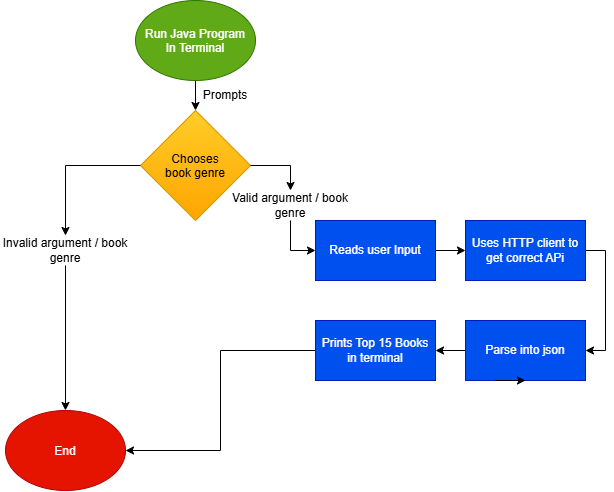

The diagram above was exported from draw.io. Its source (the exported page's mxGraphModel, read from the mxfile embedded in the PNG):
<mxGraphModel dx="995" dy="605" grid="1" gridSize="10" guides="1" tooltips="1" connect="1" arrows="1" fold="1" page="1" pageScale="1" pageWidth="850" pageHeight="1100" math="0" shadow="0">
  <root>
    <mxCell id="0" />
    <mxCell id="1" parent="0" />
    <mxCell id="KnOd84TRPu1YHnAyBMU_-10" edge="1" parent="1" source="KnOd84TRPu1YHnAyBMU_-1" style="edgeStyle=orthogonalEdgeStyle;rounded=0;orthogonalLoop=1;jettySize=auto;html=1;defaultLabelBackgroundColor=page;" target="KnOd84TRPu1YHnAyBMU_-9" value="">
      <mxGeometry relative="1" as="geometry" />
    </mxCell>
    <mxCell id="KnOd84TRPu1YHnAyBMU_-1" parent="1" style="ellipse;whiteSpace=wrap;html=1;shapeInside=1;fillColor=#60a917;fontColor=#ffffff;strokeColor=#2D7600;" value="Run Java Program In Terminal" vertex="1">
      <mxGeometry height="80" width="120" x="160" y="70" as="geometry" />
    </mxCell>
    <mxCell id="KnOd84TRPu1YHnAyBMU_-19" edge="1" parent="1" source="KnOd84TRPu1YHnAyBMU_-4" style="edgeStyle=orthogonalEdgeStyle;rounded=0;orthogonalLoop=1;jettySize=auto;html=1;exitX=1;exitY=0.5;exitDx=0;exitDy=0;entryX=0;entryY=0.5;entryDx=0;entryDy=0;defaultLabelBackgroundColor=page;" target="KnOd84TRPu1YHnAyBMU_-5">
      <mxGeometry relative="1" as="geometry" />
    </mxCell>
    <mxCell id="KnOd84TRPu1YHnAyBMU_-4" parent="1" style="rounded=0;whiteSpace=wrap;html=1;fillColor=#0050ef;fontColor=#ffffff;strokeColor=#001DBC;" value="Reads user Input" vertex="1">
      <mxGeometry height="60" width="120" x="340" y="290" as="geometry" />
    </mxCell>
    <mxCell id="KnOd84TRPu1YHnAyBMU_-21" edge="1" parent="1" source="KnOd84TRPu1YHnAyBMU_-5" style="edgeStyle=orthogonalEdgeStyle;rounded=0;orthogonalLoop=1;jettySize=auto;html=1;exitX=1;exitY=0.5;exitDx=0;exitDy=0;entryX=1;entryY=0.5;entryDx=0;entryDy=0;defaultLabelBackgroundColor=page;" target="KnOd84TRPu1YHnAyBMU_-7">
      <mxGeometry relative="1" as="geometry" />
    </mxCell>
    <mxCell id="KnOd84TRPu1YHnAyBMU_-5" parent="1" style="rounded=0;whiteSpace=wrap;html=1;fillColor=#0050ef;strokeColor=#001DBC;fontColor=#ffffff;" value="Uses HTTP client to get correct APi" vertex="1">
      <mxGeometry height="60" width="120" x="490" y="290" as="geometry" />
    </mxCell>
    <mxCell id="KnOd84TRPu1YHnAyBMU_-15" edge="1" parent="1" source="KnOd84TRPu1YHnAyBMU_-24" style="edgeStyle=orthogonalEdgeStyle;rounded=0;orthogonalLoop=1;jettySize=auto;html=1;entryX=0;entryY=0.5;entryDx=0;entryDy=0;defaultLabelBackgroundColor=page;" target="KnOd84TRPu1YHnAyBMU_-4">
      <mxGeometry relative="1" as="geometry" />
    </mxCell>
    <mxCell id="KnOd84TRPu1YHnAyBMU_-18" edge="1" parent="1" source="KnOd84TRPu1YHnAyBMU_-27" style="edgeStyle=orthogonalEdgeStyle;rounded=0;orthogonalLoop=1;jettySize=auto;html=1;entryX=0.5;entryY=0;entryDx=0;entryDy=0;defaultLabelBackgroundColor=page;" target="KnOd84TRPu1YHnAyBMU_-17">
      <mxGeometry relative="1" as="geometry" />
    </mxCell>
    <mxCell id="KnOd84TRPu1YHnAyBMU_-9" parent="1" style="rhombus;whiteSpace=wrap;html=1;shapeInside=1;fillColor=#ffcd28;strokeColor=#d79b00;gradientColor=#ffa500;" value="Chooses book genre" vertex="1">
      <mxGeometry height="110" width="110" x="165" y="180" as="geometry" />
    </mxCell>
    <mxCell id="KnOd84TRPu1YHnAyBMU_-23" edge="1" parent="1" source="KnOd84TRPu1YHnAyBMU_-7" style="edgeStyle=orthogonalEdgeStyle;rounded=0;orthogonalLoop=1;jettySize=auto;html=1;defaultLabelBackgroundColor=page;" target="KnOd84TRPu1YHnAyBMU_-22" value="">
      <mxGeometry relative="1" as="geometry" />
    </mxCell>
    <mxCell id="KnOd84TRPu1YHnAyBMU_-7" parent="1" style="rounded=0;whiteSpace=wrap;html=1;fillColor=#0050ef;strokeColor=#001DBC;fontColor=#ffffff;" value="Parse into json" vertex="1">
      <mxGeometry height="60" width="120" x="490" y="390" as="geometry" />
    </mxCell>
    <mxCell id="KnOd84TRPu1YHnAyBMU_-17" parent="1" style="ellipse;whiteSpace=wrap;html=1;shapeInside=1;fillColor=#e51400;fontColor=#ffffff;strokeColor=#B20000;" value="End" vertex="1">
      <mxGeometry height="80" width="120" x="30" y="480" as="geometry" />
    </mxCell>
    <mxCell id="KnOd84TRPu1YHnAyBMU_-31" edge="1" parent="1" source="KnOd84TRPu1YHnAyBMU_-22" style="edgeStyle=orthogonalEdgeStyle;rounded=0;orthogonalLoop=1;jettySize=auto;html=1;defaultLabelBackgroundColor=page;entryX=1;entryY=0.5;entryDx=0;entryDy=0;" target="KnOd84TRPu1YHnAyBMU_-17">
      <mxGeometry relative="1" x="-0.3448" as="geometry">
        <mxPoint x="190" y="460" as="targetPoint" />
      </mxGeometry>
    </mxCell>
    <mxCell id="KnOd84TRPu1YHnAyBMU_-22" parent="1" style="rounded=0;whiteSpace=wrap;html=1;fillColor=#0050ef;strokeColor=#001DBC;fontColor=#ffffff;" value="Prints Top 15 Books in terminal" vertex="1">
      <mxGeometry height="60" width="120" x="340" y="390" as="geometry" />
    </mxCell>
    <mxCell id="KnOd84TRPu1YHnAyBMU_-26" edge="1" parent="1" source="KnOd84TRPu1YHnAyBMU_-9" style="edgeStyle=orthogonalEdgeStyle;rounded=0;orthogonalLoop=1;jettySize=auto;html=1;exitX=1;exitY=0.5;exitDx=0;exitDy=0;defaultLabelBackgroundColor=page;" target="KnOd84TRPu1YHnAyBMU_-24" value="">
      <mxGeometry relative="1" as="geometry">
        <mxPoint x="275" y="235" as="sourcePoint" />
        <mxPoint x="340" y="320" as="targetPoint" />
      </mxGeometry>
    </mxCell>
    <mxCell id="KnOd84TRPu1YHnAyBMU_-24" parent="1" style="text;html=1;whiteSpace=wrap;strokeColor=none;fillColor=none;align=center;verticalAlign=middle;rounded=0;" value="Valid argument / book genre" vertex="1">
      <mxGeometry height="30" width="150" x="240" y="260" as="geometry" />
    </mxCell>
    <mxCell id="KnOd84TRPu1YHnAyBMU_-28" edge="1" parent="1" source="KnOd84TRPu1YHnAyBMU_-9" style="edgeStyle=orthogonalEdgeStyle;rounded=0;orthogonalLoop=1;jettySize=auto;html=1;exitX=0;exitY=0.5;exitDx=0;exitDy=0;defaultLabelBackgroundColor=page;" target="KnOd84TRPu1YHnAyBMU_-27" value="">
      <mxGeometry relative="1" as="geometry">
        <mxPoint x="165" y="235" as="sourcePoint" />
        <mxPoint x="90" y="480" as="targetPoint" />
      </mxGeometry>
    </mxCell>
    <mxCell id="KnOd84TRPu1YHnAyBMU_-27" parent="1" style="text;html=1;whiteSpace=wrap;strokeColor=none;fillColor=none;align=center;verticalAlign=middle;rounded=0;" value="Invalid argument / book genre" vertex="1">
      <mxGeometry height="30" width="130" x="25" y="305" as="geometry" />
    </mxCell>
    <mxCell id="KnOd84TRPu1YHnAyBMU_-29" parent="1" style="text;html=1;whiteSpace=wrap;strokeColor=none;fillColor=none;align=center;verticalAlign=middle;rounded=0;" value="Prompts" vertex="1">
      <mxGeometry height="30" width="60" x="220" y="150" as="geometry" />
    </mxCell>
    <mxCell id="KnOd84TRPu1YHnAyBMU_-30" edge="1" parent="1" source="KnOd84TRPu1YHnAyBMU_-7" style="edgeStyle=orthogonalEdgeStyle;rounded=0;orthogonalLoop=1;jettySize=auto;html=1;innerLoopWaypoints=1;exitX=0.25;exitY=1;exitDx=0;exitDy=0;entryX=0.5;entryY=1;entryDx=0;entryDy=0;defaultLabelBackgroundColor=page;" target="KnOd84TRPu1YHnAyBMU_-7">
      <mxGeometry relative="1" as="geometry" />
    </mxCell>
  </root>
</mxGraphModel>